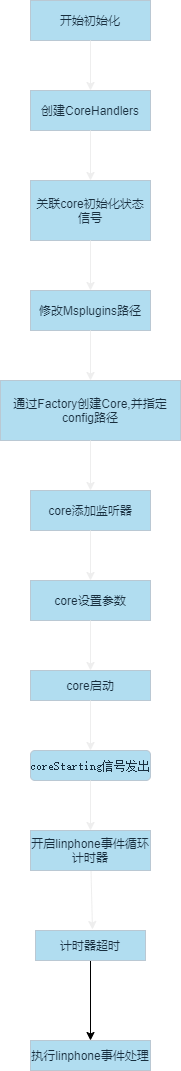

The diagram above was exported from draw.io. Its source (the exported page's mxGraphModel, read from the mxfile embedded in the PNG):
<mxGraphModel dx="478" dy="1150" grid="1" gridSize="10" guides="1" tooltips="1" connect="1" arrows="1" fold="1" page="1" pageScale="1" pageWidth="827" pageHeight="1169" math="0" shadow="0">
  <root>
    <mxCell id="0" />
    <mxCell id="1" parent="0" />
    <mxCell id="2" value="" style="endArrow=classic;html=1;fontColor=#FFFFFF;strokeColor=#EEEEEE;" edge="1" parent="1" source="19">
      <mxGeometry width="50" height="50" relative="1" as="geometry">
        <mxPoint x="200" y="790" as="sourcePoint" />
        <mxPoint x="92" y="929" as="targetPoint" />
      </mxGeometry>
    </mxCell>
    <mxCell id="3" value="开始初始化" style="whiteSpace=wrap;html=1;fillColor=#B1DDF0;strokeColor=#BAC8D3;fontColor=#182E3E;" vertex="1" parent="1">
      <mxGeometry x="30" width="120" height="40" as="geometry" />
    </mxCell>
    <mxCell id="4" value="创建CoreHandlers" style="whiteSpace=wrap;html=1;fillColor=#B1DDF0;strokeColor=#BAC8D3;fontColor=#182E3E;" vertex="1" parent="1">
      <mxGeometry x="30" y="90" width="120" height="40" as="geometry" />
    </mxCell>
    <mxCell id="5" value="" style="endArrow=classic;html=1;labelBackgroundColor=#09555B;strokeColor=#EEEEEE;fontColor=#FFFFFF;noEdgeStyle=1;orthogonal=1;" edge="1" parent="1" source="3" target="4">
      <mxGeometry width="50" height="50" relative="1" as="geometry">
        <mxPoint x="80" y="410" as="sourcePoint" />
        <mxPoint x="130" y="360" as="targetPoint" />
      </mxGeometry>
    </mxCell>
    <mxCell id="6" value="关联core初始化状态信号" style="whiteSpace=wrap;html=1;fillColor=#B1DDF0;strokeColor=#BAC8D3;fontColor=#182E3E;" vertex="1" parent="1">
      <mxGeometry x="30" y="180" width="120" height="60" as="geometry" />
    </mxCell>
    <mxCell id="7" value="修改Msplugins路径" style="whiteSpace=wrap;html=1;fillColor=#B1DDF0;strokeColor=#BAC8D3;fontColor=#182E3E;" vertex="1" parent="1">
      <mxGeometry x="30" y="290" width="120" height="40" as="geometry" />
    </mxCell>
    <mxCell id="8" value="通过Factory创建Core,并指定config路径" style="whiteSpace=wrap;html=1;fillColor=#B1DDF0;strokeColor=#BAC8D3;fontColor=#182E3E;" vertex="1" parent="1">
      <mxGeometry y="380" width="180" height="60" as="geometry" />
    </mxCell>
    <mxCell id="9" value="core添加监听器" style="whiteSpace=wrap;html=1;fillColor=#B1DDF0;strokeColor=#BAC8D3;fontColor=#182E3E;" vertex="1" parent="1">
      <mxGeometry x="30" y="490" width="120" height="40" as="geometry" />
    </mxCell>
    <mxCell id="10" value="core设置参数" style="whiteSpace=wrap;html=1;fillColor=#B1DDF0;strokeColor=#BAC8D3;fontColor=#182E3E;" vertex="1" parent="1">
      <mxGeometry x="30" y="580" width="120" height="40" as="geometry" />
    </mxCell>
    <mxCell id="11" value="core启动" style="whiteSpace=wrap;html=1;fillColor=#B1DDF0;strokeColor=#BAC8D3;fontColor=#182E3E;" vertex="1" parent="1">
      <mxGeometry x="30" y="670" width="120" height="30" as="geometry" />
    </mxCell>
    <mxCell id="12" value="" style="endArrow=classic;html=1;labelBackgroundColor=#09555B;strokeColor=#EEEEEE;fontColor=#FFFFFF;noEdgeStyle=1;orthogonal=1;" edge="1" parent="1" source="8" target="9">
      <mxGeometry width="50" height="50" relative="1" as="geometry">
        <mxPoint x="220" y="490" as="sourcePoint" />
        <mxPoint x="270" y="440" as="targetPoint" />
      </mxGeometry>
    </mxCell>
    <mxCell id="13" value="" style="endArrow=classic;html=1;labelBackgroundColor=#09555B;strokeColor=#EEEEEE;fontColor=#FFFFFF;noEdgeStyle=1;orthogonal=1;" edge="1" parent="1" source="7" target="8">
      <mxGeometry width="50" height="50" relative="1" as="geometry">
        <mxPoint x="220" y="490" as="sourcePoint" />
        <mxPoint x="270" y="440" as="targetPoint" />
      </mxGeometry>
    </mxCell>
    <mxCell id="14" value="" style="endArrow=classic;html=1;labelBackgroundColor=#09555B;strokeColor=#EEEEEE;fontColor=#FFFFFF;noEdgeStyle=1;orthogonal=1;" edge="1" parent="1" source="6" target="7">
      <mxGeometry width="50" height="50" relative="1" as="geometry">
        <mxPoint x="220" y="490" as="sourcePoint" />
        <mxPoint x="270" y="440" as="targetPoint" />
      </mxGeometry>
    </mxCell>
    <mxCell id="15" value="" style="endArrow=classic;html=1;labelBackgroundColor=#09555B;strokeColor=#EEEEEE;fontColor=#FFFFFF;noEdgeStyle=1;orthogonal=1;" edge="1" parent="1" source="4" target="6">
      <mxGeometry width="50" height="50" relative="1" as="geometry">
        <mxPoint x="70" y="370" as="sourcePoint" />
        <mxPoint x="270" y="440" as="targetPoint" />
      </mxGeometry>
    </mxCell>
    <mxCell id="16" value="" style="endArrow=classic;html=1;labelBackgroundColor=#09555B;strokeColor=#EEEEEE;fontColor=#FFFFFF;noEdgeStyle=1;orthogonal=1;" edge="1" parent="1" source="9" target="10">
      <mxGeometry width="50" height="50" relative="1" as="geometry">
        <mxPoint x="250" y="420" as="sourcePoint" />
        <mxPoint x="250" y="470" as="targetPoint" />
      </mxGeometry>
    </mxCell>
    <mxCell id="17" value="" style="endArrow=classic;html=1;labelBackgroundColor=#09555B;strokeColor=#EEEEEE;fontColor=#FFFFFF;noEdgeStyle=1;orthogonal=1;" edge="1" parent="1" source="10" target="11">
      <mxGeometry width="50" height="50" relative="1" as="geometry">
        <mxPoint x="260" y="430" as="sourcePoint" />
        <mxPoint x="250" y="670" as="targetPoint" />
      </mxGeometry>
    </mxCell>
    <mxCell id="18" value="&lt;pre style=&quot;margin-top: 0px ; margin-bottom: 0px&quot;&gt;coreStarting信号发出&lt;/pre&gt;" style="rounded=1;whiteSpace=wrap;html=1;fontColor=#182E3E;strokeColor=#BAC8D3;fillColor=#B1DDF0;" vertex="1" parent="1">
      <mxGeometry x="30" y="750" width="120" height="30" as="geometry" />
    </mxCell>
    <mxCell id="19" value="开启linphone事件循环计时器" style="whiteSpace=wrap;html=1;fontColor=#182E3E;strokeColor=#BAC8D3;fillColor=#B1DDF0;" vertex="1" parent="1">
      <mxGeometry x="30" y="830" width="120" height="40" as="geometry" />
    </mxCell>
    <mxCell id="20" value="" style="endArrow=classic;html=1;fontColor=#FFFFFF;strokeColor=#EEEEEE;" edge="1" parent="1" source="11" target="18">
      <mxGeometry width="50" height="50" relative="1" as="geometry">
        <mxPoint x="200" y="690" as="sourcePoint" />
        <mxPoint x="250" y="640" as="targetPoint" />
      </mxGeometry>
    </mxCell>
    <mxCell id="21" value="" style="endArrow=classic;html=1;fontColor=#FFFFFF;strokeColor=#EEEEEE;" edge="1" parent="1" source="18" target="19">
      <mxGeometry width="50" height="50" relative="1" as="geometry">
        <mxPoint x="200" y="690" as="sourcePoint" />
        <mxPoint x="250" y="640" as="targetPoint" />
      </mxGeometry>
    </mxCell>
    <mxCell id="22" value="执行linphone事件处理" style="rounded=0;whiteSpace=wrap;html=1;fontColor=#182E3E;strokeColor=#BAC8D3;fillColor=#B1DDF0;" vertex="1" parent="1">
      <mxGeometry x="30" y="1040" width="120" height="30" as="geometry" />
    </mxCell>
    <mxCell id="23" value="" style="endArrow=classic;html=1;fontColor=#FFFFFF;rounded=0;startArrow=none;" edge="1" parent="1" source="24" target="22">
      <mxGeometry width="50" height="50" relative="1" as="geometry">
        <mxPoint x="220" y="1030" as="sourcePoint" />
        <mxPoint x="250" y="730" as="targetPoint" />
      </mxGeometry>
    </mxCell>
    <mxCell id="24" value="计时器超时" style="rounded=0;whiteSpace=wrap;html=1;fontColor=#182E3E;strokeColor=#BAC8D3;fillColor=#B1DDF0;" vertex="1" parent="1">
      <mxGeometry x="35" y="930" width="110" height="30" as="geometry" />
    </mxCell>
  </root>
</mxGraphModel>